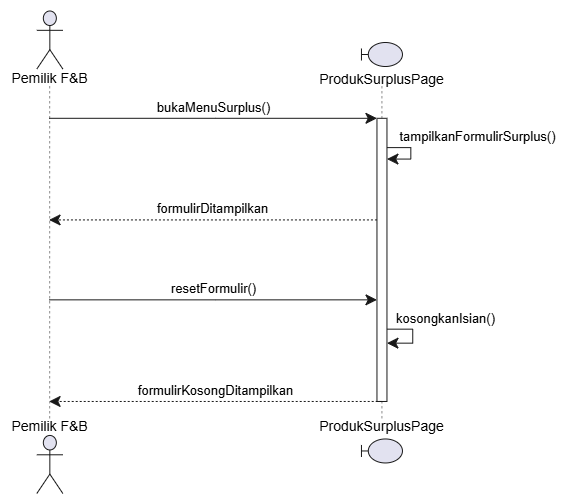

The diagram above was exported from draw.io. Its source (the exported page's mxGraphModel, read from the mxfile embedded in the PNG):
<mxGraphModel dx="1241" dy="733" grid="0" gridSize="10" guides="1" tooltips="1" connect="1" arrows="1" fold="1" page="1" pageScale="1" pageWidth="1600" pageHeight="1200" math="0" shadow="0">
  <root>
    <mxCell id="0" />
    <mxCell id="1" parent="0" />
    <UserObject label="" plantUmlData="{&#10;  &quot;data&quot;: &quot;@startuml\nskinparam style strictuml\nskinparam SequenceMessageAlign center\n\nactor \&quot;Pemilik F&amp;B\&quot; as Actor\nboundary \&quot;ProdukSurplusPage\&quot; as Page\n\nActor -&gt; Page: bukaMenuSurplus()\nactivate Page\n\nPage -&gt; Page: tampilkanFormulirSurplus()\nactivate Page\ndeactivate Page\n\nPage --&gt; Actor: formulirDitampilkan\n\nnote right of Actor\n  Pengguna mulai mengisi form, \n  lalu memutuskan untuk mereset isian\nend note\n\nActor -&gt; Page: resetFormulir()\n\nPage -&gt; Page: kosongkanIsian()\nactivate Page\ndeactivate Page\n\nPage --&gt; Actor: formulirKosongDitampilkan\ndeactivate Page\n@enduml&quot;,&#10;  &quot;config&quot;: null&#10;}" id="D6DV34ijh0IV3r9p4Qwy-123">
      <mxCell connectable="0" parent="1" style="group;transparentBounds=1;editIcon=1;lockedGroup=0;groupPadding=10;" vertex="1">
        <mxGeometry as="geometry" />
      </mxCell>
    </UserObject>
    <UserObject label="" plantUmlId="pl_3" plantUmlBaseStyle="shape=umlLifeline;perimeter=lifelinePerimeter;participant=headless;size=75.49;lifelineMirror=1;dashPattern=5 5;container=1;dropTarget=0;collapsible=0;recursiveResize=0;outlineConnect=0;portConstraint=eastwest;newEdgeStyle={&quot;edgeStyle&quot;:&quot;sequenceEdgeStyle&quot;,&quot;libavoidRouting&quot;:0,&quot;curved&quot;:0,&quot;rounded&quot;:0};fillColor=none;strokeColor=#181818;strokeWidth=0.5;" plantUmlBaseValue="" id="D6DV34ijh0IV3r9p4Qwy-238">
      <mxCell parent="D6DV34ijh0IV3r9p4Qwy-123" style="shape=umlLifeline;perimeter=lifelinePerimeter;participant=headless;size=75.49;lifelineMirror=1;dashPattern=5 5;container=1;dropTarget=0;collapsible=0;recursiveResize=0;outlineConnect=0;portConstraint=eastwest;newEdgeStyle={&quot;edgeStyle&quot;:&quot;sequenceEdgeStyle&quot;,&quot;libavoidRouting&quot;:0,&quot;curved&quot;:0,&quot;rounded&quot;:0};fillColor=none;strokeColor=#181818;strokeWidth=0.5;" vertex="1">
        <mxGeometry height="483.46000000000004" width="78.6817" x="30" y="30" as="geometry" />
      </mxCell>
    </UserObject>
    <UserObject label="Pemilik F&amp;amp;B" plantUmlId="p_14" plantUmlBaseStyle="shape=umlActor;verticalLabelPosition=bottom;verticalAlign=top;spacingTop=-5;fillColor=#E2E2F0;strokeColor=#181818;fontColor=#000000;fontSize=14;html=1;part=1;" plantUmlBaseValue="Pemilik F&amp;amp;B" id="D6DV34ijh0IV3r9p4Qwy-239">
      <mxCell parent="D6DV34ijh0IV3r9p4Qwy-238" style="shape=umlActor;verticalLabelPosition=bottom;verticalAlign=top;spacingTop=-5;fillColor=#E2E2F0;strokeColor=#181818;fontColor=#000000;fontSize=14;html=1;part=1;" vertex="1">
        <mxGeometry height="58" width="26" x="26.340850000000003" y="0.5" as="geometry" />
      </mxCell>
    </UserObject>
    <UserObject label="Pemilik F&amp;amp;B" plantUmlId="pf_15" plantUmlBaseStyle="shape=umlActor;verticalLabelPosition=top;verticalAlign=bottom;spacingBottom=-2.5;fillColor=#E2E2F0;strokeColor=#181818;fontColor=#000000;fontSize=14;html=1;part=1;" plantUmlBaseValue="Pemilik F&amp;amp;B" id="D6DV34ijh0IV3r9p4Qwy-240">
      <mxCell parent="D6DV34ijh0IV3r9p4Qwy-238" style="shape=umlActor;verticalLabelPosition=top;verticalAlign=bottom;spacingBottom=-2.5;fillColor=#E2E2F0;strokeColor=#181818;fontColor=#000000;fontSize=14;html=1;part=1;" vertex="1">
        <mxGeometry height="58" width="26" x="26.340850000000003" y="424.96000000000004" as="geometry" />
      </mxCell>
    </UserObject>
    <UserObject label="" plantUmlId="pl_4" plantUmlBaseStyle="shape=umlLifeline;perimeter=lifelinePerimeter;participant=headless;size=43.49;lifelineMirror=1;dashPattern=5 5;container=1;dropTarget=0;collapsible=0;recursiveResize=0;outlineConnect=0;portConstraint=eastwest;newEdgeStyle={&quot;edgeStyle&quot;:&quot;sequenceEdgeStyle&quot;,&quot;libavoidRouting&quot;:0,&quot;curved&quot;:0,&quot;rounded&quot;:0};fillColor=none;strokeColor=#181818;strokeWidth=0.5;" plantUmlBaseValue="" id="D6DV34ijh0IV3r9p4Qwy-241">
      <mxCell parent="D6DV34ijh0IV3r9p4Qwy-123" style="shape=umlLifeline;perimeter=lifelinePerimeter;participant=headless;size=43.49;lifelineMirror=1;dashPattern=5 5;container=1;dropTarget=0;collapsible=0;recursiveResize=0;outlineConnect=0;portConstraint=eastwest;newEdgeStyle={&quot;edgeStyle&quot;:&quot;sequenceEdgeStyle&quot;,&quot;libavoidRouting&quot;:0,&quot;curved&quot;:0,&quot;rounded&quot;:0};fillColor=none;strokeColor=#181818;strokeWidth=0.5;" vertex="1">
        <mxGeometry height="419.46000000000004" width="130.3886" x="336.27000714285714" y="61.99999999999999" as="geometry" />
      </mxCell>
    </UserObject>
    <UserObject label="" plantUmlId="act_0" plantUmlBaseStyle="rounded=0;fillColor=#FFFFFF;strokeColor=#181818;strokeWidth=1;points=[];perimeter=orthogonalPerimeter;outlineConnect=0;portConstraint=eastwest;newEdgeStyle={&quot;edgeStyle&quot;:&quot;sequenceEdgeStyle&quot;,&quot;libavoidRouting&quot;:0,&quot;curved&quot;:0,&quot;rounded&quot;:0};part=1;" plantUmlBaseValue="" id="D6DV34ijh0IV3r9p4Qwy-242">
      <mxCell parent="D6DV34ijh0IV3r9p4Qwy-241" style="rounded=0;fillColor=#FFFFFF;strokeColor=#181818;strokeWidth=1;points=[];perimeter=orthogonalPerimeter;outlineConnect=0;portConstraint=eastwest;newEdgeStyle={&quot;edgeStyle&quot;:&quot;sequenceEdgeStyle&quot;,&quot;libavoidRouting&quot;:0,&quot;curved&quot;:0,&quot;rounded&quot;:0};part=1;" vertex="1">
        <mxGeometry height="283.17" width="10" x="60.1943" y="75.80000000000001" as="geometry" />
      </mxCell>
    </UserObject>
    <UserObject label="ProdukSurplusPage" plantUmlId="p_16" plantUmlBaseStyle="shape=umlBoundary;verticalLabelPosition=bottom;verticalAlign=top;spacingTop=-2.5;fillColor=#E2E2F0;strokeColor=#181818;fontColor=#000000;fontSize=14;html=1;part=1;" plantUmlBaseValue="ProdukSurplusPage" id="D6DV34ijh0IV3r9p4Qwy-245">
      <mxCell parent="D6DV34ijh0IV3r9p4Qwy-241" style="shape=umlBoundary;verticalLabelPosition=bottom;verticalAlign=top;spacingTop=-2.5;fillColor=#E2E2F0;strokeColor=#181818;fontColor=#000000;fontSize=14;html=1;part=1;" vertex="1">
        <mxGeometry height="24" width="41" x="44.6943" as="geometry" />
      </mxCell>
    </UserObject>
    <UserObject label="ProdukSurplusPage" plantUmlId="pf_17" plantUmlBaseStyle="shape=umlBoundary;verticalLabelPosition=top;verticalAlign=bottom;spacingBottom=1;fillColor=#E2E2F0;strokeColor=#181818;fontColor=#000000;fontSize=14;html=1;part=1;" plantUmlBaseValue="ProdukSurplusPage" id="D6DV34ijh0IV3r9p4Qwy-246">
      <mxCell parent="D6DV34ijh0IV3r9p4Qwy-241" style="shape=umlBoundary;verticalLabelPosition=top;verticalAlign=bottom;spacingBottom=1;fillColor=#E2E2F0;strokeColor=#181818;fontColor=#000000;fontSize=14;html=1;part=1;" vertex="1">
        <mxGeometry height="24" width="41" x="44.6943" y="396.46000000000004" as="geometry" />
      </mxCell>
    </UserObject>
    <UserObject label="" plantUmlId="msg_11" plantUmlBaseStyle="endArrow=classic;endFill=1;endSize=9;html=1;edgeStyle=sequenceEdgeStyle;libavoidRouting=0;curved=0;rounded=0;strokeColor=#181818;strokeWidth=1;align=center;fontSize=11;sourcePerimeterSpacing=0;targetPerimeterSpacing=0;" plantUmlBaseValue="" id="D6DV34ijh0IV3r9p4Qwy-252">
      <mxCell edge="1" parent="D6DV34ijh0IV3r9p4Qwy-241" source="D6DV34ijh0IV3r9p4Qwy-242" style="endArrow=classic;endFill=1;endSize=9;html=1;edgeStyle=sequenceEdgeStyle;libavoidRouting=0;curved=0;rounded=0;strokeColor=#181818;strokeWidth=1;align=center;fontSize=11;sourcePerimeterSpacing=0;targetPerimeterSpacing=0;" target="D6DV34ijh0IV3r9p4Qwy-242">
        <mxGeometry relative="1" as="geometry">
          <Array as="points">
            <mxPoint x="95.97999285714286" y="286.6600000000001" />
            <mxPoint x="95.97999285714286" y="300.66" />
          </Array>
          <mxPoint x="70.1943" y="286.66" as="sourcePoint" />
          <mxPoint x="75.19430000000011" y="299.6600000000001" as="targetPoint" />
        </mxGeometry>
      </mxCell>
    </UserObject>
    <UserObject label="kosongkanIsian()" plantUmlId="msglbl_12" plantUmlBaseStyle="text;html=1;fontColor=#000000;fontSize=13;align=center;verticalAlign=middle;" plantUmlBaseValue="kosongkanIsian()" id="D6DV34ijh0IV3r9p4Qwy-253">
      <mxCell parent="D6DV34ijh0IV3r9p4Qwy-252" style="text;html=1;fontColor=#000000;fontSize=13;align=center;verticalAlign=middle;" vertex="1">
        <mxGeometry height="18.310000000000002" relative="1" width="113.04673571428572" x="-1" as="geometry">
          <mxPoint x="2.001" y="-20.308999999999997" as="offset" />
        </mxGeometry>
      </mxCell>
    </UserObject>
    <UserObject label="" plantUmlId="msg_6" plantUmlBaseStyle="endArrow=classic;endFill=1;endSize=9;html=1;edgeStyle=sequenceEdgeStyle;libavoidRouting=0;curved=0;rounded=0;strokeColor=#181818;strokeWidth=1;align=center;fontSize=11;sourcePerimeterSpacing=0;targetPerimeterSpacing=0;" plantUmlBaseValue="" id="D6DV34ijh0IV3r9p4Qwy-248">
      <mxCell edge="1" parent="D6DV34ijh0IV3r9p4Qwy-241" source="D6DV34ijh0IV3r9p4Qwy-242" style="endArrow=classic;endFill=1;endSize=9;html=1;edgeStyle=sequenceEdgeStyle;libavoidRouting=0;curved=0;rounded=0;strokeColor=#181818;strokeWidth=1;align=center;fontSize=11;sourcePerimeterSpacing=0;targetPerimeterSpacing=0;" target="D6DV34ijh0IV3r9p4Qwy-242">
        <mxGeometry relative="1" as="geometry">
          <Array as="points">
            <mxPoint x="94.05999285714284" y="105.11000000000001" />
            <mxPoint x="94.05999285714284" y="116.57" />
          </Array>
          <mxPoint x="70.1943" y="105.11000000000001" as="sourcePoint" />
          <mxPoint x="75.19430000000011" y="118.11000000000001" as="targetPoint" />
        </mxGeometry>
      </mxCell>
    </UserObject>
    <UserObject label="tampilkanFormulirSurplus()" plantUmlId="msglbl_7" plantUmlBaseStyle="text;html=1;fontColor=#000000;fontSize=13;align=center;verticalAlign=middle;" plantUmlBaseValue="tampilkanFormulirSurplus()" id="D6DV34ijh0IV3r9p4Qwy-249">
      <mxCell parent="D6DV34ijh0IV3r9p4Qwy-248" style="text;html=1;fontColor=#000000;fontSize=13;align=center;verticalAlign=middle;" vertex="1">
        <mxGeometry height="18.310000000000002" relative="1" width="177.51354999999995" x="-1" as="geometry">
          <mxPoint x="2.001" y="-20.308999999999997" as="offset" />
        </mxGeometry>
      </mxCell>
    </UserObject>
    <UserObject label="bukaMenuSurplus()" plantUmlId="msg_5" plantUmlBaseStyle="endArrow=classic;endFill=1;endSize=9;html=1;edgeStyle=sequenceEdgeStyle;libavoidRouting=0;curved=0;rounded=0;strokeColor=#181818;strokeWidth=1;fontColor=#000000;fontSize=13;verticalAlign=bottom;labelBackgroundColor=none;align=center;sourcePerimeterSpacing=0;targetPerimeterSpacing=0;" plantUmlBaseValue="bukaMenuSurplus()" id="D6DV34ijh0IV3r9p4Qwy-247">
      <mxCell edge="1" parent="D6DV34ijh0IV3r9p4Qwy-123" source="D6DV34ijh0IV3r9p4Qwy-238" style="endArrow=classic;endFill=1;endSize=9;html=1;edgeStyle=sequenceEdgeStyle;libavoidRouting=0;curved=0;rounded=0;strokeColor=#181818;strokeWidth=1;fontColor=#000000;fontSize=13;verticalAlign=bottom;labelBackgroundColor=none;align=center;sourcePerimeterSpacing=0;targetPerimeterSpacing=0;" target="D6DV34ijh0IV3r9p4Qwy-242">
        <mxGeometry relative="1" as="geometry">
          <Array as="points">
            <mxPoint x="233" y="137.8" />
          </Array>
          <mxPoint x="69.34085" y="137.8" as="sourcePoint" />
          <mxPoint x="396.46430714285714" y="137.8" as="targetPoint" />
        </mxGeometry>
      </mxCell>
    </UserObject>
    <UserObject label="formulirDitampilkan" plantUmlId="msg_8" plantUmlBaseStyle="endArrow=classic;endFill=1;endSize=9;html=1;edgeStyle=sequenceEdgeStyle;libavoidRouting=0;curved=0;rounded=0;strokeColor=#181818;strokeWidth=1;fontColor=#000000;fontSize=13;verticalAlign=bottom;labelBackgroundColor=none;dashed=1;dashPattern=2 2;align=center;sourcePerimeterSpacing=0;targetPerimeterSpacing=0;" plantUmlBaseValue="formulirDitampilkan" id="D6DV34ijh0IV3r9p4Qwy-250">
      <mxCell edge="1" parent="D6DV34ijh0IV3r9p4Qwy-123" source="D6DV34ijh0IV3r9p4Qwy-242" style="endArrow=classic;endFill=1;endSize=9;html=1;edgeStyle=sequenceEdgeStyle;libavoidRouting=0;curved=0;rounded=0;strokeColor=#181818;strokeWidth=1;fontColor=#000000;fontSize=13;verticalAlign=bottom;labelBackgroundColor=none;dashed=1;dashPattern=2 2;align=center;sourcePerimeterSpacing=0;targetPerimeterSpacing=0;" target="D6DV34ijh0IV3r9p4Qwy-238">
        <mxGeometry relative="1" as="geometry">
          <Array as="points">
            <mxPoint x="233" y="239.42" />
          </Array>
          <mxPoint x="396.46430714285714" y="239.42" as="sourcePoint" />
          <mxPoint x="69.34085" y="239.42" as="targetPoint" />
        </mxGeometry>
      </mxCell>
    </UserObject>
    <UserObject label="resetFormulir()" plantUmlId="msg_10" plantUmlBaseStyle="endArrow=classic;endFill=1;endSize=9;html=1;edgeStyle=sequenceEdgeStyle;libavoidRouting=0;curved=0;rounded=0;strokeColor=#181818;strokeWidth=1;fontColor=#000000;fontSize=13;verticalAlign=bottom;labelBackgroundColor=none;align=center;sourcePerimeterSpacing=0;targetPerimeterSpacing=0;" plantUmlBaseValue="resetFormulir()" id="D6DV34ijh0IV3r9p4Qwy-251">
      <mxCell edge="1" parent="D6DV34ijh0IV3r9p4Qwy-123" source="D6DV34ijh0IV3r9p4Qwy-238" style="endArrow=classic;endFill=1;endSize=9;html=1;edgeStyle=sequenceEdgeStyle;libavoidRouting=0;curved=0;rounded=0;strokeColor=#181818;strokeWidth=1;fontColor=#000000;fontSize=13;verticalAlign=bottom;labelBackgroundColor=none;align=center;sourcePerimeterSpacing=0;targetPerimeterSpacing=0;" target="D6DV34ijh0IV3r9p4Qwy-242">
        <mxGeometry relative="1" as="geometry">
          <Array as="points">
            <mxPoint x="233" y="319.35" />
          </Array>
          <mxPoint x="69.34085" y="319.35" as="sourcePoint" />
          <mxPoint x="396.46430714285714" y="319.35" as="targetPoint" />
        </mxGeometry>
      </mxCell>
    </UserObject>
    <UserObject label="formulirKosongDitampilkan" plantUmlId="msg_13" plantUmlBaseStyle="endArrow=classic;endFill=1;endSize=9;html=1;edgeStyle=sequenceEdgeStyle;libavoidRouting=0;curved=0;rounded=0;strokeColor=#181818;strokeWidth=1;fontColor=#000000;fontSize=13;verticalAlign=bottom;labelBackgroundColor=none;dashed=1;dashPattern=2 2;align=center;sourcePerimeterSpacing=0;targetPerimeterSpacing=0;" plantUmlBaseValue="formulirKosongDitampilkan" id="D6DV34ijh0IV3r9p4Qwy-254">
      <mxCell edge="1" parent="D6DV34ijh0IV3r9p4Qwy-123" source="D6DV34ijh0IV3r9p4Qwy-241" style="endArrow=classic;endFill=1;endSize=9;html=1;edgeStyle=sequenceEdgeStyle;libavoidRouting=0;curved=0;rounded=0;strokeColor=#181818;strokeWidth=1;fontColor=#000000;fontSize=13;verticalAlign=bottom;labelBackgroundColor=none;dashed=1;dashPattern=2 2;align=center;sourcePerimeterSpacing=0;targetPerimeterSpacing=0;" target="D6DV34ijh0IV3r9p4Qwy-238">
        <mxGeometry relative="1" as="geometry">
          <Array as="points">
            <mxPoint x="235" y="420.97" />
          </Array>
          <mxPoint x="401.46430714285714" y="420.97" as="sourcePoint" />
          <mxPoint x="69.34085" y="420.97" as="targetPoint" />
        </mxGeometry>
      </mxCell>
    </UserObject>
  </root>
</mxGraphModel>